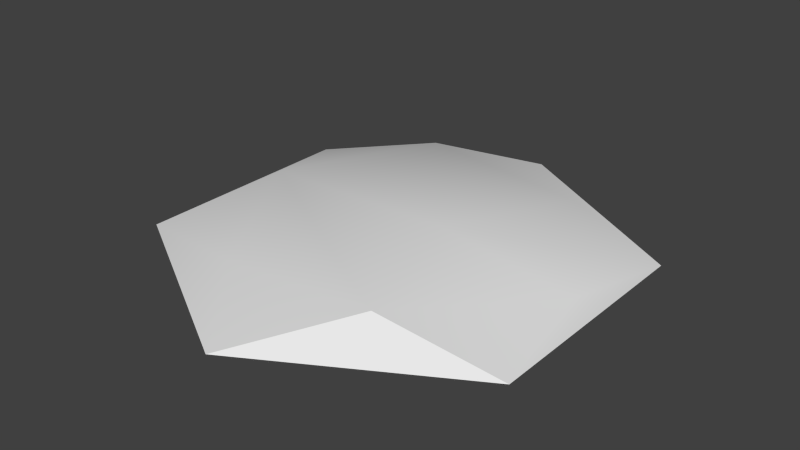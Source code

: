 # Source: HexHill.blend  (saved by Blender 2.83.19; exported with 4.5.12 LTS)
import bpy
from mathutils import Matrix  # noqa: F401  (used for matrix-valued properties, if any)

bpy.ops.wm.read_factory_settings(use_empty=True)
scene = bpy.context.scene
scene.name = 'Scene'

# ---- collections
col_collection_1 = bpy.data.collections.new('Collection 1'); scene.collection.children.link(col_collection_1)

# ---- world
world_world = bpy.data.worlds.new('World'); scene.world = world_world
world_world.color = (0.05088, 0.05088, 0.05088)
world_world.use_sun_shadow = False
world_world.sun_shadow_jitter_overblur = 0.0
world_world.cycles.sampling_method = 'MANUAL'
world_world.cycles.sample_map_resolution = 256

# ---- meshes
me_cylinder = bpy.data.meshes.new('Cylinder')
me_cylinder.from_pydata([(0.866, -0.5, 0.003342), (-8.754e-08, -1.0, 0.003342), (-0.866, -0.5, 0.003342), (-0.866, 0.5, 0.003342), (0.866, 0.5, 0.003342), (0.2323, -0.03945, 0.1732), (-0.6568, 0.0, 0.1277), (-0.3109, -0.611, 0.07904), (0.4094, -0.6366, 0.1607), (0.7916, -5.96e-08, 0.0598), (0.0, 1.0, 0.003342), (0.3975, 0.616, 0.09015), (-0.3261, 0.6373, 0.1383)], [], [(0, 4, 9), (3, 2, 6), (2, 1, 7), (1, 0, 8), (4, 10, 11), (10, 3, 12), (4, 11, 5, 9), (0, 1, 3, 4), (7, 6, 2), (11, 10, 12), (3, 10, 4), (8, 5, 6, 7), (9, 5, 8, 0), (12, 6, 5, 11), (3, 1, 2), (8, 7, 1), (12, 3, 6)])
me_cylinder.polygons.foreach_set('use_smooth', [True] * 17)
_uv = me_cylinder.uv_layers.new(name='UVMap')
_uv.uv.foreach_set('vector', [0.6613, 0.4241, 0.6396, 0.5594, 0.6384, 0.5063, 0.3743, 0.5722, 0.3303, 0.444, 0.3856, 0.5274, 0.3303, 0.444, 0.4847, 0.3403, 0.4292, 0.4268, 0.4847, 0.3403, 0.6613, 0.4241, 0.5766, 0.4218, 0.6396, 0.5594, 0.5097, 0.6139, 0.5677, 0.5851, 0.5097, 0.6139, 0.3743, 0.5722, 0.4568, 0.5981, 0.6396, 0.5594, 0.5677, 0.5851, 0.5415, 0.5194, 0.6384, 0.5063, 0.6613, 0.4241, 0.4847, 0.3403, 0.3743, 0.5722, 0.6396, 0.5594, 0.4292, 0.4268, 0.3856, 0.5274, 0.3303, 0.444, 0.5677, 0.5851, 0.5097, 0.6139, 0.4568, 0.5981, 0.3743, 0.5722, 0.5097, 0.6139, 0.6396, 0.5594, 0.5766, 0.4218, 0.5415, 0.5194, 0.3856, 0.5274, 0.4292, 0.4268, 0.6384, 0.5063, 0.5415, 0.5194, 0.5766, 0.4218, 0.6613, 0.4241, 0.4568, 0.5981, 0.3856, 0.5274, 0.5415, 0.5194, 0.5677, 0.5851, 0.3743, 0.5722, 0.4847, 0.3403, 0.3303, 0.444, 0.5766, 0.4218, 0.4292, 0.4268, 0.4847, 0.3403, 0.4568, 0.5981, 0.3743, 0.5722, 0.3856, 0.5274])
me_cylinder.use_remesh_preserve_volume = False
me_cylinder.use_remesh_preserve_attributes = False
me_cylinder.use_mirror_vertex_groups = False
me_cylinder.update()

# ---- objects
ob_cylinder = bpy.data.objects.new('Cylinder', me_cylinder)

# ---- transforms, parenting, visibility, modifiers, constraints
ob_cylinder.location = (0.0, 0.0, 0.0)
ob_cylinder.lineart.crease_threshold = 0.0
_m = ob_cylinder.modifiers.new('EdgeSplit', 'EDGE_SPLIT')

# ---- collection membership
col_collection_1.objects.link(ob_cylinder)

# ---- scene / render settings (as saved in the file)
scene.frame_start = 1; scene.frame_end = 250; scene.frame_set(1)
scene.render.engine = 'BLENDER_EEVEE_NEXT'
scene.render.resolution_percentage = 50
scene.render.dither_intensity = 0.0
scene.cycles.use_denoising = False
scene.cycles.samples = 10
scene.cycles.sampling_pattern = 'TABULATED_SOBOL'
scene.cycles.light_sampling_threshold = 0.0
scene.cycles.use_adaptive_sampling = False
scene.cycles.use_light_tree = False
scene.cycles.blur_glossy = 0.0
scene.cycles.pixel_filter_type = 'GAUSSIAN'
scene.cycles.sample_clamp_indirect = 0.0
scene.view_settings.view_transform = 'Standard'
bpy.context.view_layer.update()

# ---- added for rendering (the .blend has no active camera and no usable light): camera, sun
cam_auto = bpy.data.cameras.new('AutoCamera')
cam_auto.lens = 50.0
cam_auto.sensor_width = 36.0
cam_auto.clip_end = 1000.0
ob_auto_camera = bpy.data.objects.new('AutoCamera', cam_auto)
scene.collection.objects.link(ob_auto_camera)
ob_auto_camera.location = (2.45295, -2.94354, 2.05061)
ob_auto_camera.rotation_euler = (1.09748, -7.21219e-08, 0.694738)
scene.camera = ob_auto_camera
light_auto_sun = bpy.data.lights.new('AutoSun', 'SUN')
light_auto_sun.energy = 3.0
light_auto_sun.angle = 0.0523599
ob_auto_sun = bpy.data.objects.new('AutoSun', light_auto_sun)
scene.collection.objects.link(ob_auto_sun)
ob_auto_sun.rotation_euler = (0.872665, 0.174533, 0.523599)
bpy.context.view_layer.update()
